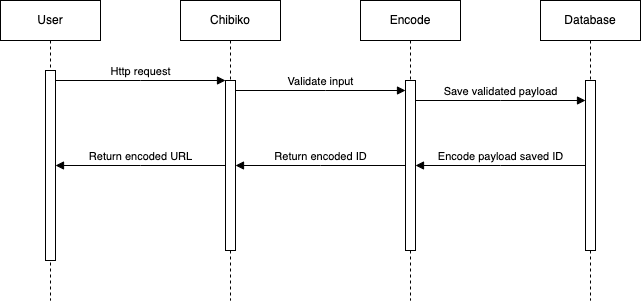

The diagram above was exported from draw.io. Its source (the exported page's mxGraphModel, read from the mxfile embedded in the PNG):
<mxGraphModel dx="989" dy="548" grid="1" gridSize="10" guides="1" tooltips="1" connect="1" arrows="1" fold="1" page="1" pageScale="1" pageWidth="850" pageHeight="1100" math="0" shadow="0">
  <root>
    <mxCell id="0" />
    <mxCell id="1" parent="0" />
    <mxCell id="aM9ryv3xv72pqoxQDRHE-1" value="User" style="shape=umlLifeline;perimeter=lifelinePerimeter;whiteSpace=wrap;html=1;container=0;dropTarget=0;collapsible=0;recursiveResize=0;outlineConnect=0;portConstraint=eastwest;newEdgeStyle={&quot;edgeStyle&quot;:&quot;elbowEdgeStyle&quot;,&quot;elbow&quot;:&quot;vertical&quot;,&quot;curved&quot;:0,&quot;rounded&quot;:0};" parent="1" vertex="1">
      <mxGeometry x="40" y="40" width="100" height="300" as="geometry" />
    </mxCell>
    <mxCell id="aM9ryv3xv72pqoxQDRHE-2" value="" style="html=1;points=[];perimeter=orthogonalPerimeter;outlineConnect=0;targetShapes=umlLifeline;portConstraint=eastwest;newEdgeStyle={&quot;edgeStyle&quot;:&quot;elbowEdgeStyle&quot;,&quot;elbow&quot;:&quot;vertical&quot;,&quot;curved&quot;:0,&quot;rounded&quot;:0};" parent="aM9ryv3xv72pqoxQDRHE-1" vertex="1">
      <mxGeometry x="45" y="70" width="10" height="190" as="geometry" />
    </mxCell>
    <mxCell id="aM9ryv3xv72pqoxQDRHE-5" value="Chibiko" style="shape=umlLifeline;perimeter=lifelinePerimeter;whiteSpace=wrap;html=1;container=0;dropTarget=0;collapsible=0;recursiveResize=0;outlineConnect=0;portConstraint=eastwest;newEdgeStyle={&quot;edgeStyle&quot;:&quot;elbowEdgeStyle&quot;,&quot;elbow&quot;:&quot;vertical&quot;,&quot;curved&quot;:0,&quot;rounded&quot;:0};" parent="1" vertex="1">
      <mxGeometry x="220" y="40" width="100" height="300" as="geometry" />
    </mxCell>
    <mxCell id="aM9ryv3xv72pqoxQDRHE-6" value="" style="html=1;points=[];perimeter=orthogonalPerimeter;outlineConnect=0;targetShapes=umlLifeline;portConstraint=eastwest;newEdgeStyle={&quot;edgeStyle&quot;:&quot;elbowEdgeStyle&quot;,&quot;elbow&quot;:&quot;vertical&quot;,&quot;curved&quot;:0,&quot;rounded&quot;:0};" parent="aM9ryv3xv72pqoxQDRHE-5" vertex="1">
      <mxGeometry x="45" y="80" width="10" height="170" as="geometry" />
    </mxCell>
    <mxCell id="aM9ryv3xv72pqoxQDRHE-7" value="Http request" style="html=1;verticalAlign=bottom;endArrow=block;edgeStyle=elbowEdgeStyle;elbow=vertical;curved=0;rounded=0;" parent="1" source="aM9ryv3xv72pqoxQDRHE-2" target="aM9ryv3xv72pqoxQDRHE-6" edge="1">
      <mxGeometry relative="1" as="geometry">
        <mxPoint x="195" y="130" as="sourcePoint" />
        <Array as="points">
          <mxPoint x="180" y="120" />
        </Array>
      </mxGeometry>
    </mxCell>
    <mxCell id="lxR5nsnpS2C3i5fQLvhY-1" value="Encode" style="shape=umlLifeline;perimeter=lifelinePerimeter;whiteSpace=wrap;html=1;container=0;dropTarget=0;collapsible=0;recursiveResize=0;outlineConnect=0;portConstraint=eastwest;newEdgeStyle={&quot;edgeStyle&quot;:&quot;elbowEdgeStyle&quot;,&quot;elbow&quot;:&quot;vertical&quot;,&quot;curved&quot;:0,&quot;rounded&quot;:0};" vertex="1" parent="1">
      <mxGeometry x="400" y="40" width="100" height="300" as="geometry" />
    </mxCell>
    <mxCell id="lxR5nsnpS2C3i5fQLvhY-2" value="" style="html=1;points=[];perimeter=orthogonalPerimeter;outlineConnect=0;targetShapes=umlLifeline;portConstraint=eastwest;newEdgeStyle={&quot;edgeStyle&quot;:&quot;elbowEdgeStyle&quot;,&quot;elbow&quot;:&quot;vertical&quot;,&quot;curved&quot;:0,&quot;rounded&quot;:0};" vertex="1" parent="lxR5nsnpS2C3i5fQLvhY-1">
      <mxGeometry x="45" y="80" width="10" height="170" as="geometry" />
    </mxCell>
    <mxCell id="lxR5nsnpS2C3i5fQLvhY-4" value="Validate input" style="html=1;verticalAlign=bottom;endArrow=block;edgeStyle=elbowEdgeStyle;elbow=vertical;curved=0;rounded=0;" edge="1" parent="1" source="aM9ryv3xv72pqoxQDRHE-6" target="lxR5nsnpS2C3i5fQLvhY-2">
      <mxGeometry relative="1" as="geometry">
        <mxPoint x="280" y="130" as="sourcePoint" />
        <Array as="points">
          <mxPoint x="365" y="130" />
        </Array>
        <mxPoint x="440" y="130" as="targetPoint" />
      </mxGeometry>
    </mxCell>
    <mxCell id="lxR5nsnpS2C3i5fQLvhY-5" value="Database" style="shape=umlLifeline;perimeter=lifelinePerimeter;whiteSpace=wrap;html=1;container=0;dropTarget=0;collapsible=0;recursiveResize=0;outlineConnect=0;portConstraint=eastwest;newEdgeStyle={&quot;edgeStyle&quot;:&quot;elbowEdgeStyle&quot;,&quot;elbow&quot;:&quot;vertical&quot;,&quot;curved&quot;:0,&quot;rounded&quot;:0};" vertex="1" parent="1">
      <mxGeometry x="580" y="40" width="100" height="300" as="geometry" />
    </mxCell>
    <mxCell id="lxR5nsnpS2C3i5fQLvhY-6" value="" style="html=1;points=[];perimeter=orthogonalPerimeter;outlineConnect=0;targetShapes=umlLifeline;portConstraint=eastwest;newEdgeStyle={&quot;edgeStyle&quot;:&quot;elbowEdgeStyle&quot;,&quot;elbow&quot;:&quot;vertical&quot;,&quot;curved&quot;:0,&quot;rounded&quot;:0};" vertex="1" parent="lxR5nsnpS2C3i5fQLvhY-5">
      <mxGeometry x="45" y="80" width="10" height="170" as="geometry" />
    </mxCell>
    <mxCell id="lxR5nsnpS2C3i5fQLvhY-7" value="Save validated payload" style="html=1;verticalAlign=bottom;endArrow=block;edgeStyle=elbowEdgeStyle;elbow=vertical;curved=0;rounded=0;" edge="1" parent="1" source="lxR5nsnpS2C3i5fQLvhY-2" target="lxR5nsnpS2C3i5fQLvhY-6">
      <mxGeometry relative="1" as="geometry">
        <mxPoint x="480" y="140" as="sourcePoint" />
        <Array as="points">
          <mxPoint x="540" y="140" />
        </Array>
        <mxPoint x="620" y="140" as="targetPoint" />
        <mxPoint as="offset" />
      </mxGeometry>
    </mxCell>
    <mxCell id="lxR5nsnpS2C3i5fQLvhY-14" value="Encode payload saved ID" style="html=1;verticalAlign=bottom;endArrow=block;edgeStyle=elbowEdgeStyle;elbow=horizontal;curved=0;rounded=0;" edge="1" parent="1" source="lxR5nsnpS2C3i5fQLvhY-6" target="lxR5nsnpS2C3i5fQLvhY-2">
      <mxGeometry relative="1" as="geometry">
        <mxPoint x="590" y="205" as="sourcePoint" />
        <Array as="points" />
        <mxPoint x="830" y="210" as="targetPoint" />
        <mxPoint as="offset" />
      </mxGeometry>
    </mxCell>
    <mxCell id="lxR5nsnpS2C3i5fQLvhY-15" value="Return encoded ID" style="html=1;verticalAlign=bottom;endArrow=block;edgeStyle=elbowEdgeStyle;elbow=horizontal;curved=0;rounded=0;" edge="1" parent="1" source="lxR5nsnpS2C3i5fQLvhY-2" target="aM9ryv3xv72pqoxQDRHE-6">
      <mxGeometry relative="1" as="geometry">
        <mxPoint x="440" y="215" as="sourcePoint" />
        <Array as="points" />
        <mxPoint x="270" y="215" as="targetPoint" />
        <mxPoint as="offset" />
      </mxGeometry>
    </mxCell>
    <mxCell id="lxR5nsnpS2C3i5fQLvhY-16" value="Return encoded URL" style="html=1;verticalAlign=bottom;endArrow=block;edgeStyle=elbowEdgeStyle;elbow=horizontal;curved=0;rounded=0;" edge="1" parent="1" source="aM9ryv3xv72pqoxQDRHE-6" target="aM9ryv3xv72pqoxQDRHE-2">
      <mxGeometry relative="1" as="geometry">
        <mxPoint x="270" y="220" as="sourcePoint" />
        <Array as="points" />
        <mxPoint x="100" y="220" as="targetPoint" />
        <mxPoint as="offset" />
      </mxGeometry>
    </mxCell>
  </root>
</mxGraphModel>